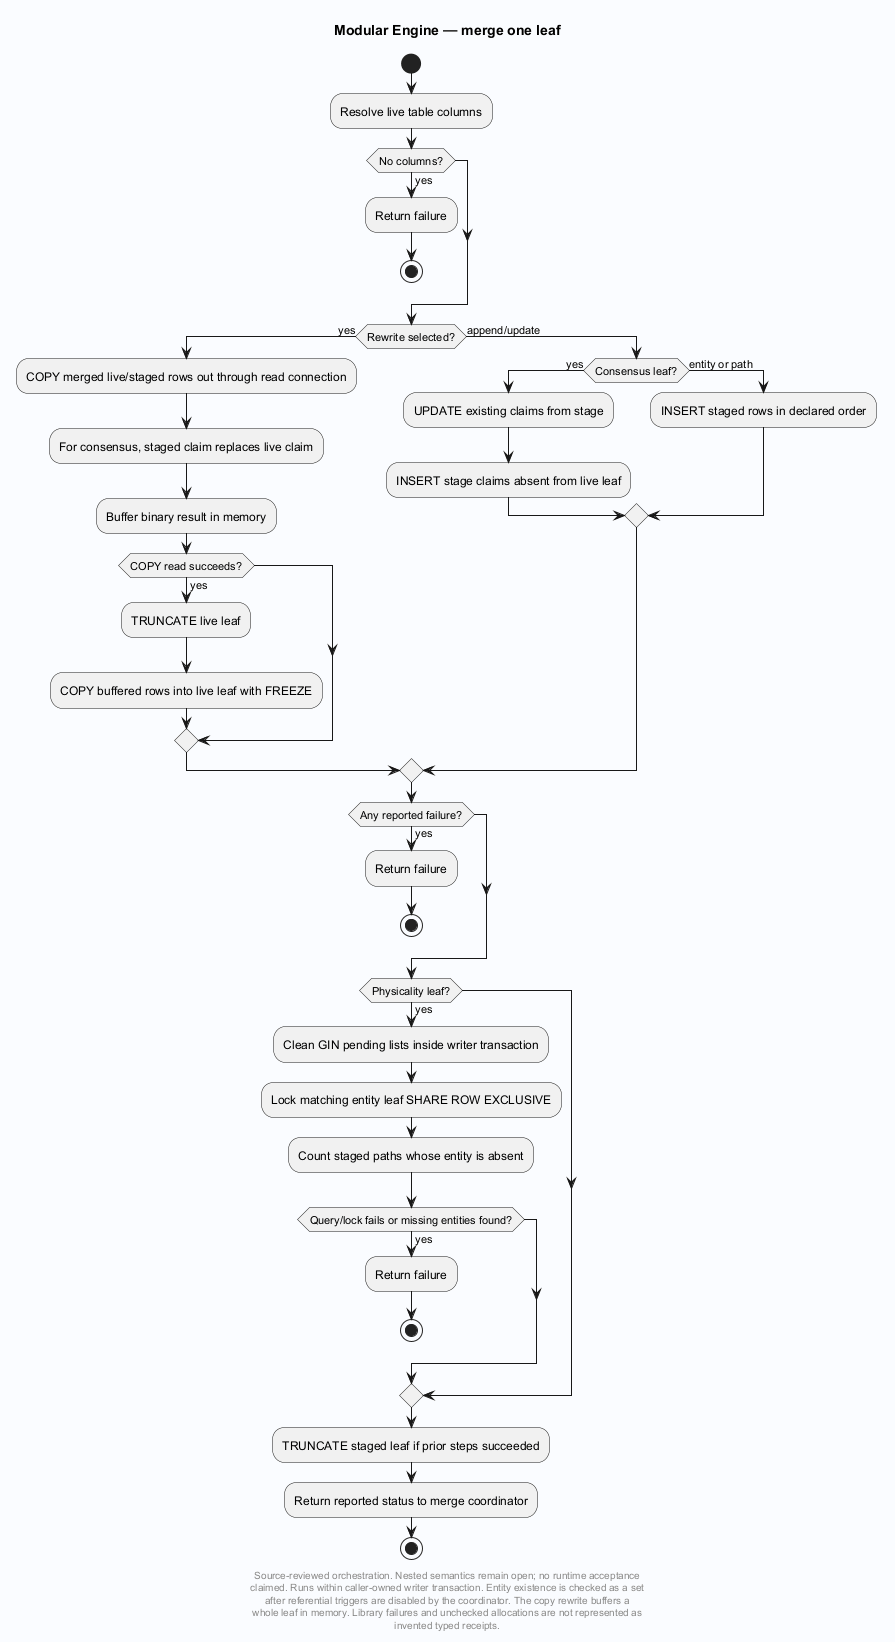

The diagram above was rendered by PlantUML. Its source (embedded in the PNG):
@startuml
' Evidence: Laplace-Engine/src/db.c SHA256 bba138c55e319e63598cd8c6640d0de5428975c5b37991e8439823efea5d17c7
skinparam backgroundColor #FAFCFF
skinparam shadowing false
skinparam defaultFontName SansSerif
title Modular Engine — merge one leaf
start

:Resolve live table columns;
if (No columns?) then (yes)
 :Return failure;
 stop
endif
if (Rewrite selected?) then (yes)
 :COPY merged live/staged rows out through read connection;
 :For consensus, staged claim replaces live claim;
 :Buffer binary result in memory;
 if (COPY read succeeds?) then (yes)
  :TRUNCATE live leaf;
  :COPY buffered rows into live leaf with FREEZE;
 endif
else (append/update)
 if (Consensus leaf?) then (yes)
  :UPDATE existing claims from stage;
  :INSERT stage claims absent from live leaf;
 else (entity or path)
  :INSERT staged rows in declared order;
 endif
endif
if (Any reported failure?) then (yes)
 :Return failure;
 stop
endif
if (Physicality leaf?) then (yes)
 :Clean GIN pending lists inside writer transaction;
 :Lock matching entity leaf SHARE ROW EXCLUSIVE;
 :Count staged paths whose entity is absent;
 if (Query/lock fails or missing entities found?) then (yes)
  :Return failure;
  stop
 endif
endif
:TRUNCATE staged leaf if prior steps succeeded;
:Return reported status to merge coordinator;
stop
footer
Source-reviewed orchestration. Nested semantics remain open; no runtime acceptance
claimed. Runs within caller-owned writer transaction. Entity existence is checked as a set
after referential triggers are disabled by the coordinator. The copy rewrite buffers a
whole leaf in memory. Library failures and unchecked allocations are not represented as
invented typed receipts.
end footer

@enduml